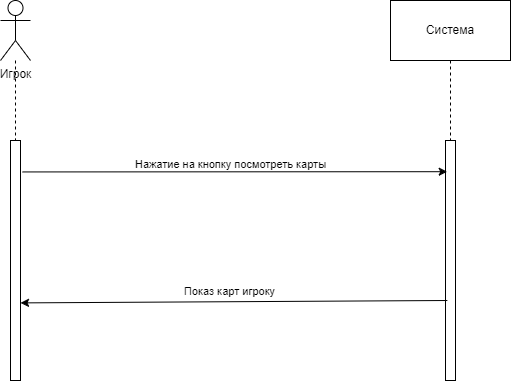

The diagram above was exported from draw.io. Its source (the exported page's mxGraphModel, read from the mxfile embedded in the PNG):
<mxGraphModel dx="1728" dy="1003" grid="1" gridSize="10" guides="1" tooltips="1" connect="1" arrows="1" fold="1" page="1" pageScale="1" pageWidth="827" pageHeight="1169" math="0" shadow="0">
  <root>
    <mxCell id="0" />
    <mxCell id="1" parent="0" />
    <mxCell id="dknVslzjMqkt1s-cLJwn-5" style="edgeStyle=orthogonalEdgeStyle;rounded=0;orthogonalLoop=1;jettySize=auto;html=1;dashed=1;endArrow=none;endFill=0;" edge="1" parent="1" source="dknVslzjMqkt1s-cLJwn-1" target="dknVslzjMqkt1s-cLJwn-4">
      <mxGeometry relative="1" as="geometry" />
    </mxCell>
    <mxCell id="dknVslzjMqkt1s-cLJwn-1" value="Игрок&lt;div&gt;&lt;br&gt;&lt;/div&gt;" style="shape=umlActor;verticalLabelPosition=bottom;verticalAlign=top;html=1;outlineConnect=0;" vertex="1" parent="1">
      <mxGeometry x="110" y="60" width="30" height="60" as="geometry" />
    </mxCell>
    <mxCell id="dknVslzjMqkt1s-cLJwn-6" style="edgeStyle=orthogonalEdgeStyle;rounded=0;orthogonalLoop=1;jettySize=auto;html=1;dashed=1;endArrow=none;endFill=0;" edge="1" parent="1" source="dknVslzjMqkt1s-cLJwn-2" target="dknVslzjMqkt1s-cLJwn-3">
      <mxGeometry relative="1" as="geometry" />
    </mxCell>
    <mxCell id="dknVslzjMqkt1s-cLJwn-2" value="Система" style="rounded=0;whiteSpace=wrap;html=1;" vertex="1" parent="1">
      <mxGeometry x="500" y="60" width="120" height="60" as="geometry" />
    </mxCell>
    <mxCell id="dknVslzjMqkt1s-cLJwn-3" value="" style="rounded=0;whiteSpace=wrap;html=1;" vertex="1" parent="1">
      <mxGeometry x="555" y="200" width="10" height="240" as="geometry" />
    </mxCell>
    <mxCell id="dknVslzjMqkt1s-cLJwn-4" value="" style="rounded=0;whiteSpace=wrap;html=1;" vertex="1" parent="1">
      <mxGeometry x="120" y="200" width="10" height="240" as="geometry" />
    </mxCell>
    <mxCell id="dknVslzjMqkt1s-cLJwn-7" value="" style="endArrow=classic;html=1;rounded=0;exitX=1.214;exitY=0.131;exitDx=0;exitDy=0;exitPerimeter=0;entryX=0.171;entryY=0.13;entryDx=0;entryDy=0;entryPerimeter=0;" edge="1" parent="1" source="dknVslzjMqkt1s-cLJwn-4" target="dknVslzjMqkt1s-cLJwn-3">
      <mxGeometry width="50" height="50" relative="1" as="geometry">
        <mxPoint x="230" y="350" as="sourcePoint" />
        <mxPoint x="550" y="279" as="targetPoint" />
      </mxGeometry>
    </mxCell>
    <mxCell id="dknVslzjMqkt1s-cLJwn-9" value="Нажатие на кнопку посмотреть карты" style="edgeLabel;html=1;align=center;verticalAlign=middle;resizable=0;points=[];" vertex="1" connectable="0" parent="dknVslzjMqkt1s-cLJwn-7">
      <mxGeometry x="-0.4939" y="1" relative="1" as="geometry">
        <mxPoint x="100" y="-7" as="offset" />
      </mxGeometry>
    </mxCell>
    <mxCell id="dknVslzjMqkt1s-cLJwn-33" value="" style="endArrow=classic;html=1;rounded=0;exitX=0.057;exitY=0.2;exitDx=0;exitDy=0;exitPerimeter=0;entryX=0.871;entryY=0.204;entryDx=0;entryDy=0;entryPerimeter=0;" edge="1" parent="1">
      <mxGeometry width="50" height="50" relative="1" as="geometry">
        <mxPoint x="556.8599999999999" y="360" as="sourcePoint" />
        <mxPoint x="129.99999999999983" y="362.4000000000001" as="targetPoint" />
      </mxGeometry>
    </mxCell>
    <mxCell id="dknVslzjMqkt1s-cLJwn-34" value="Показ карт игроку" style="edgeLabel;html=1;align=center;verticalAlign=middle;resizable=0;points=[];" vertex="1" connectable="0" parent="dknVslzjMqkt1s-cLJwn-33">
      <mxGeometry x="0.0227" relative="1" as="geometry">
        <mxPoint y="-11" as="offset" />
      </mxGeometry>
    </mxCell>
  </root>
</mxGraphModel>